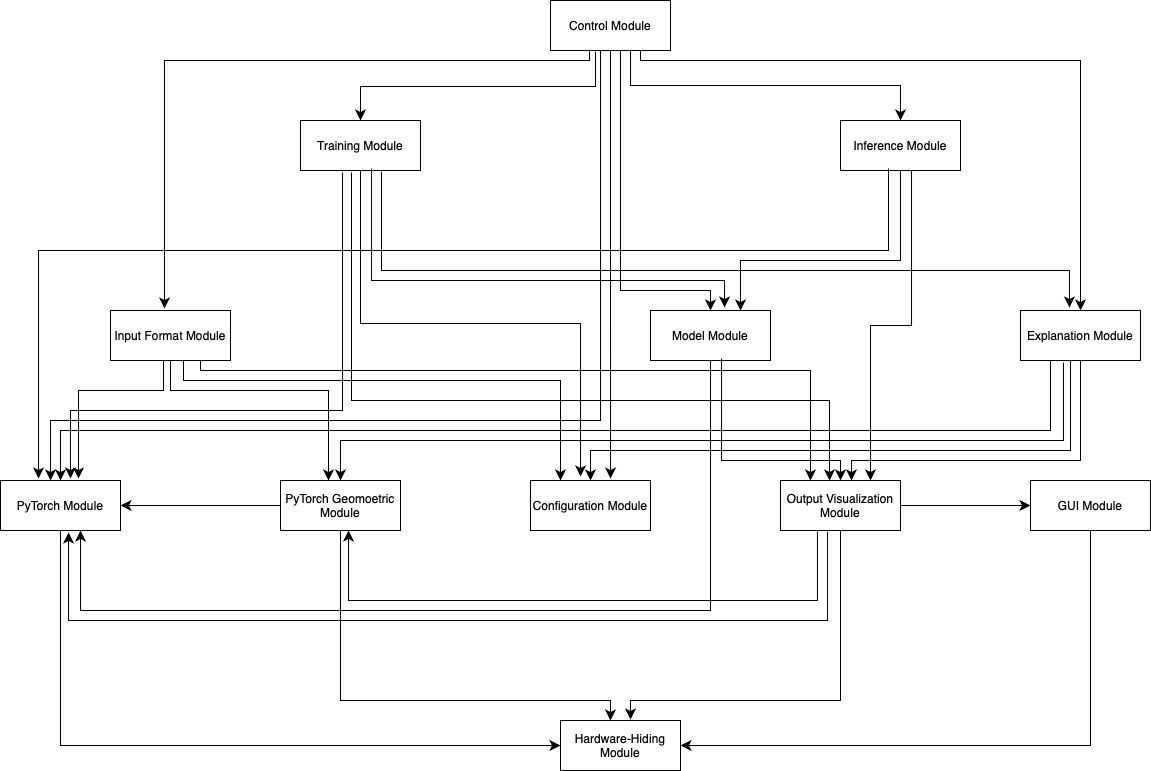

The diagram above was exported from draw.io. Its source (the exported page's mxGraphModel, read from the mxfile embedded in the PNG):
<mxGraphModel dx="3128" dy="1966" grid="1" gridSize="10" guides="1" tooltips="1" connect="1" arrows="1" fold="1" page="1" pageScale="1" pageWidth="850" pageHeight="1100" background="#ffffff" math="0" shadow="0">
  <root>
    <mxCell id="0" />
    <mxCell id="1" parent="0" />
    <mxCell id="qXXlQQz508yTxad9OdaG-2" value="Configuration Module" style="rounded=0;whiteSpace=wrap;html=1;" vertex="1" parent="1">
      <mxGeometry x="-690" y="340" width="120" height="50" as="geometry" />
    </mxCell>
    <mxCell id="qXXlQQz508yTxad9OdaG-3" value="Input Format Module" style="rounded=0;whiteSpace=wrap;html=1;" vertex="1" parent="1">
      <mxGeometry x="-1110" y="170" width="120" height="50" as="geometry" />
    </mxCell>
    <mxCell id="qXXlQQz508yTxad9OdaG-4" value="Control Module" style="rounded=0;whiteSpace=wrap;html=1;" vertex="1" parent="1">
      <mxGeometry x="-670" y="-140" width="120" height="50" as="geometry" />
    </mxCell>
    <mxCell id="qXXlQQz508yTxad9OdaG-5" value="Training Module" style="rounded=0;whiteSpace=wrap;html=1;" vertex="1" parent="1">
      <mxGeometry x="-920" y="-20" width="120" height="50" as="geometry" />
    </mxCell>
    <mxCell id="qXXlQQz508yTxad9OdaG-6" value="Output Visualization Module" style="rounded=0;whiteSpace=wrap;html=1;" vertex="1" parent="1">
      <mxGeometry x="-440" y="340" width="120" height="50" as="geometry" />
    </mxCell>
    <mxCell id="qXXlQQz508yTxad9OdaG-7" value="Model Module" style="rounded=0;whiteSpace=wrap;html=1;" vertex="1" parent="1">
      <mxGeometry x="-570" y="170" width="120" height="50" as="geometry" />
    </mxCell>
    <mxCell id="qXXlQQz508yTxad9OdaG-8" value="Inference Module" style="rounded=0;whiteSpace=wrap;html=1;" vertex="1" parent="1">
      <mxGeometry x="-380" y="-20" width="120" height="50" as="geometry" />
    </mxCell>
    <mxCell id="qXXlQQz508yTxad9OdaG-9" value="Explanation Module" style="rounded=0;whiteSpace=wrap;html=1;" vertex="1" parent="1">
      <mxGeometry x="-200" y="170" width="120" height="50" as="geometry" />
    </mxCell>
    <mxCell id="qXXlQQz508yTxad9OdaG-10" value="PyTorch Module" style="rounded=0;whiteSpace=wrap;html=1;" vertex="1" parent="1">
      <mxGeometry x="-1220" y="340" width="120" height="50" as="geometry" />
    </mxCell>
    <mxCell id="qXXlQQz508yTxad9OdaG-11" value="PyTorch Geomoetric Module" style="rounded=0;whiteSpace=wrap;html=1;" vertex="1" parent="1">
      <mxGeometry x="-940" y="340" width="120" height="50" as="geometry" />
    </mxCell>
    <mxCell id="qXXlQQz508yTxad9OdaG-14" value="GUI Module" style="rounded=0;whiteSpace=wrap;html=1;" vertex="1" parent="1">
      <mxGeometry x="-190" y="340" width="120" height="50" as="geometry" />
    </mxCell>
    <mxCell id="qXXlQQz508yTxad9OdaG-15" value="Hardware-Hiding Module" style="rounded=0;whiteSpace=wrap;html=1;" vertex="1" parent="1">
      <mxGeometry x="-660" y="580" width="120" height="50" as="geometry" />
    </mxCell>
    <mxCell id="qXXlQQz508yTxad9OdaG-21" value="" style="edgeStyle=elbowEdgeStyle;elbow=vertical;endArrow=classic;html=1;curved=0;rounded=0;endSize=8;startSize=8;exitX=0.5;exitY=1;exitDx=0;exitDy=0;" edge="1" parent="1" source="qXXlQQz508yTxad9OdaG-10" target="qXXlQQz508yTxad9OdaG-15">
      <mxGeometry width="50" height="50" relative="1" as="geometry">
        <mxPoint x="-790" y="380" as="sourcePoint" />
        <mxPoint x="-740" y="330" as="targetPoint" />
        <Array as="points">
          <mxPoint x="-1160" y="605" />
        </Array>
      </mxGeometry>
    </mxCell>
    <mxCell id="qXXlQQz508yTxad9OdaG-22" value="" style="edgeStyle=elbowEdgeStyle;elbow=vertical;endArrow=classic;html=1;curved=0;rounded=0;endSize=8;startSize=8;exitX=0.5;exitY=1;exitDx=0;exitDy=0;" edge="1" parent="1" source="qXXlQQz508yTxad9OdaG-11">
      <mxGeometry width="50" height="50" relative="1" as="geometry">
        <mxPoint x="-790" y="380" as="sourcePoint" />
        <mxPoint x="-610" y="580" as="targetPoint" />
        <Array as="points">
          <mxPoint x="-750" y="560" />
        </Array>
      </mxGeometry>
    </mxCell>
    <mxCell id="qXXlQQz508yTxad9OdaG-23" value="" style="edgeStyle=elbowEdgeStyle;elbow=horizontal;endArrow=classic;html=1;curved=0;rounded=0;endSize=8;startSize=8;exitX=0.5;exitY=1;exitDx=0;exitDy=0;" edge="1" parent="1" source="qXXlQQz508yTxad9OdaG-14" target="qXXlQQz508yTxad9OdaG-15">
      <mxGeometry width="50" height="50" relative="1" as="geometry">
        <mxPoint x="-605" y="390" as="sourcePoint" />
        <mxPoint x="-604" y="570" as="targetPoint" />
        <Array as="points">
          <mxPoint x="-130" y="530" />
        </Array>
      </mxGeometry>
    </mxCell>
    <mxCell id="qXXlQQz508yTxad9OdaG-24" value="" style="edgeStyle=elbowEdgeStyle;elbow=vertical;endArrow=classic;html=1;curved=0;rounded=0;endSize=8;startSize=8;exitX=0;exitY=0.5;exitDx=0;exitDy=0;entryX=1;entryY=0.5;entryDx=0;entryDy=0;" edge="1" parent="1" source="qXXlQQz508yTxad9OdaG-11" target="qXXlQQz508yTxad9OdaG-10">
      <mxGeometry width="50" height="50" relative="1" as="geometry">
        <mxPoint x="-790" y="300" as="sourcePoint" />
        <mxPoint x="-740" y="250" as="targetPoint" />
      </mxGeometry>
    </mxCell>
    <mxCell id="qXXlQQz508yTxad9OdaG-28" value="" style="edgeStyle=elbowEdgeStyle;elbow=vertical;endArrow=classic;html=1;curved=0;rounded=0;endSize=8;startSize=8;exitX=0.5;exitY=1;exitDx=0;exitDy=0;entryX=0.667;entryY=1;entryDx=0;entryDy=0;entryPerimeter=0;" edge="1" parent="1" source="qXXlQQz508yTxad9OdaG-7" target="qXXlQQz508yTxad9OdaG-10">
      <mxGeometry width="50" height="50" relative="1" as="geometry">
        <mxPoint x="-560" y="330" as="sourcePoint" />
        <mxPoint x="-510" y="450" as="targetPoint" />
        <Array as="points">
          <mxPoint x="-570" y="470" />
        </Array>
      </mxGeometry>
    </mxCell>
    <mxCell id="qXXlQQz508yTxad9OdaG-29" value="" style="edgeStyle=elbowEdgeStyle;elbow=vertical;endArrow=classic;html=1;curved=0;rounded=0;endSize=8;startSize=8;exitX=0.592;exitY=0.96;exitDx=0;exitDy=0;entryX=0.5;entryY=0;entryDx=0;entryDy=0;exitPerimeter=0;" edge="1" parent="1" source="qXXlQQz508yTxad9OdaG-7" target="qXXlQQz508yTxad9OdaG-6">
      <mxGeometry width="50" height="50" relative="1" as="geometry">
        <mxPoint x="-560" y="430" as="sourcePoint" />
        <mxPoint x="-510" y="380" as="targetPoint" />
        <Array as="points">
          <mxPoint x="-440" y="320" />
        </Array>
      </mxGeometry>
    </mxCell>
    <mxCell id="qXXlQQz508yTxad9OdaG-30" value="" style="edgeStyle=elbowEdgeStyle;elbow=vertical;endArrow=classic;html=1;curved=0;rounded=0;endSize=8;startSize=8;exitX=0.5;exitY=1;exitDx=0;exitDy=0;" edge="1" parent="1" source="qXXlQQz508yTxad9OdaG-6">
      <mxGeometry width="50" height="50" relative="1" as="geometry">
        <mxPoint x="-560" y="430" as="sourcePoint" />
        <mxPoint x="-590" y="579" as="targetPoint" />
        <Array as="points">
          <mxPoint x="-470" y="560" />
        </Array>
      </mxGeometry>
    </mxCell>
    <mxCell id="qXXlQQz508yTxad9OdaG-31" value="" style="edgeStyle=elbowEdgeStyle;elbow=vertical;endArrow=classic;html=1;curved=0;rounded=0;endSize=8;startSize=8;exitX=0.392;exitY=1.02;exitDx=0;exitDy=0;exitPerimeter=0;entryX=0.567;entryY=1.04;entryDx=0;entryDy=0;entryPerimeter=0;" edge="1" parent="1" source="qXXlQQz508yTxad9OdaG-6" target="qXXlQQz508yTxad9OdaG-10">
      <mxGeometry width="50" height="50" relative="1" as="geometry">
        <mxPoint x="-390" y="390" as="sourcePoint" />
        <mxPoint x="-1150" y="400" as="targetPoint" />
        <Array as="points">
          <mxPoint x="-770" y="480" />
        </Array>
      </mxGeometry>
    </mxCell>
    <mxCell id="qXXlQQz508yTxad9OdaG-32" value="" style="edgeStyle=elbowEdgeStyle;elbow=vertical;endArrow=classic;html=1;curved=0;rounded=0;endSize=8;startSize=8;entryX=0.567;entryY=1;entryDx=0;entryDy=0;entryPerimeter=0;exitX=0.308;exitY=1.02;exitDx=0;exitDy=0;exitPerimeter=0;" edge="1" parent="1" source="qXXlQQz508yTxad9OdaG-6" target="qXXlQQz508yTxad9OdaG-11">
      <mxGeometry width="50" height="50" relative="1" as="geometry">
        <mxPoint x="-411" y="390" as="sourcePoint" />
        <mxPoint x="-510" y="380" as="targetPoint" />
        <Array as="points">
          <mxPoint x="-650" y="460" />
        </Array>
      </mxGeometry>
    </mxCell>
    <mxCell id="qXXlQQz508yTxad9OdaG-33" value="" style="edgeStyle=elbowEdgeStyle;elbow=vertical;endArrow=classic;html=1;curved=0;rounded=0;endSize=8;startSize=8;exitX=1;exitY=0.5;exitDx=0;exitDy=0;entryX=0;entryY=0.5;entryDx=0;entryDy=0;" edge="1" parent="1" source="qXXlQQz508yTxad9OdaG-6" target="qXXlQQz508yTxad9OdaG-14">
      <mxGeometry width="50" height="50" relative="1" as="geometry">
        <mxPoint x="-560" y="430" as="sourcePoint" />
        <mxPoint x="-510" y="380" as="targetPoint" />
      </mxGeometry>
    </mxCell>
    <mxCell id="qXXlQQz508yTxad9OdaG-34" value="" style="edgeStyle=elbowEdgeStyle;elbow=vertical;endArrow=classic;html=1;curved=0;rounded=0;endSize=8;startSize=8;exitX=0.5;exitY=1;exitDx=0;exitDy=0;" edge="1" parent="1" source="qXXlQQz508yTxad9OdaG-9">
      <mxGeometry width="50" height="50" relative="1" as="geometry">
        <mxPoint x="-560" y="270" as="sourcePoint" />
        <mxPoint x="-369" y="340" as="targetPoint" />
        <Array as="points">
          <mxPoint x="-250" y="320" />
        </Array>
      </mxGeometry>
    </mxCell>
    <mxCell id="qXXlQQz508yTxad9OdaG-35" value="" style="edgeStyle=elbowEdgeStyle;elbow=vertical;endArrow=classic;html=1;curved=0;rounded=0;endSize=8;startSize=8;entryX=0.5;entryY=0;entryDx=0;entryDy=0;" edge="1" parent="1" target="qXXlQQz508yTxad9OdaG-2">
      <mxGeometry width="50" height="50" relative="1" as="geometry">
        <mxPoint x="-150" y="220" as="sourcePoint" />
        <mxPoint x="-359" y="347" as="targetPoint" />
        <Array as="points">
          <mxPoint x="-390" y="310" />
        </Array>
      </mxGeometry>
    </mxCell>
    <mxCell id="qXXlQQz508yTxad9OdaG-36" value="" style="edgeStyle=elbowEdgeStyle;elbow=vertical;endArrow=classic;html=1;curved=0;rounded=0;endSize=8;startSize=8;entryX=0.5;entryY=0;entryDx=0;entryDy=0;exitX=0.358;exitY=1.04;exitDx=0;exitDy=0;exitPerimeter=0;" edge="1" parent="1" source="qXXlQQz508yTxad9OdaG-9" target="qXXlQQz508yTxad9OdaG-11">
      <mxGeometry width="50" height="50" relative="1" as="geometry">
        <mxPoint x="-140" y="230" as="sourcePoint" />
        <mxPoint x="-620" y="350" as="targetPoint" />
        <Array as="points">
          <mxPoint x="-520" y="300" />
        </Array>
      </mxGeometry>
    </mxCell>
    <mxCell id="qXXlQQz508yTxad9OdaG-37" value="" style="edgeStyle=elbowEdgeStyle;elbow=vertical;endArrow=classic;html=1;curved=0;rounded=0;endSize=8;startSize=8;entryX=0.5;entryY=0;entryDx=0;entryDy=0;exitX=0.25;exitY=1;exitDx=0;exitDy=0;" edge="1" parent="1" source="qXXlQQz508yTxad9OdaG-9" target="qXXlQQz508yTxad9OdaG-10">
      <mxGeometry width="50" height="50" relative="1" as="geometry">
        <mxPoint x="-160" y="220" as="sourcePoint" />
        <mxPoint x="-870" y="350" as="targetPoint" />
        <Array as="points">
          <mxPoint x="-510" y="290" />
        </Array>
      </mxGeometry>
    </mxCell>
    <mxCell id="qXXlQQz508yTxad9OdaG-38" value="" style="edgeStyle=elbowEdgeStyle;elbow=vertical;endArrow=classic;html=1;curved=0;rounded=0;endSize=8;startSize=8;entryX=0.5;entryY=0;entryDx=0;entryDy=0;exitX=0.375;exitY=1.02;exitDx=0;exitDy=0;exitPerimeter=0;" edge="1" parent="1" source="qXXlQQz508yTxad9OdaG-4" target="qXXlQQz508yTxad9OdaG-5">
      <mxGeometry width="50" height="50" relative="1" as="geometry">
        <mxPoint x="-620" y="-90" as="sourcePoint" />
        <mxPoint x="-510" y="220" as="targetPoint" />
      </mxGeometry>
    </mxCell>
    <mxCell id="qXXlQQz508yTxad9OdaG-39" value="" style="edgeStyle=elbowEdgeStyle;elbow=vertical;endArrow=classic;html=1;curved=0;rounded=0;endSize=8;startSize=8;exitX=0.667;exitY=0.98;exitDx=0;exitDy=0;entryX=0.5;entryY=0;entryDx=0;entryDy=0;exitPerimeter=0;" edge="1" parent="1" source="qXXlQQz508yTxad9OdaG-4" target="qXXlQQz508yTxad9OdaG-8">
      <mxGeometry width="50" height="50" relative="1" as="geometry">
        <mxPoint x="-600" y="-80" as="sourcePoint" />
        <mxPoint x="-850" y="-10" as="targetPoint" />
      </mxGeometry>
    </mxCell>
    <mxCell id="qXXlQQz508yTxad9OdaG-40" value="" style="edgeStyle=elbowEdgeStyle;elbow=vertical;endArrow=classic;html=1;curved=0;rounded=0;endSize=8;startSize=8;entryX=0.45;entryY=-0.04;entryDx=0;entryDy=0;entryPerimeter=0;exitX=0.325;exitY=0.98;exitDx=0;exitDy=0;exitPerimeter=0;" edge="1" parent="1" source="qXXlQQz508yTxad9OdaG-4" target="qXXlQQz508yTxad9OdaG-3">
      <mxGeometry width="50" height="50" relative="1" as="geometry">
        <mxPoint x="-630" y="-88" as="sourcePoint" />
        <mxPoint x="-850" y="-10" as="targetPoint" />
        <Array as="points">
          <mxPoint x="-950" y="-80" />
        </Array>
      </mxGeometry>
    </mxCell>
    <mxCell id="qXXlQQz508yTxad9OdaG-41" value="" style="edgeStyle=elbowEdgeStyle;elbow=vertical;endArrow=classic;html=1;curved=0;rounded=0;endSize=8;startSize=8;exitX=0.75;exitY=1;exitDx=0;exitDy=0;entryX=0.5;entryY=0;entryDx=0;entryDy=0;" edge="1" parent="1" source="qXXlQQz508yTxad9OdaG-4" target="qXXlQQz508yTxad9OdaG-9">
      <mxGeometry width="50" height="50" relative="1" as="geometry">
        <mxPoint x="-616" y="-78" as="sourcePoint" />
        <mxPoint x="-140" y="160" as="targetPoint" />
        <Array as="points">
          <mxPoint x="-110" y="-80" />
        </Array>
      </mxGeometry>
    </mxCell>
    <mxCell id="qXXlQQz508yTxad9OdaG-42" value="" style="edgeStyle=elbowEdgeStyle;elbow=vertical;endArrow=classic;html=1;curved=0;rounded=0;endSize=8;startSize=8;entryX=0.667;entryY=-0.04;entryDx=0;entryDy=0;exitX=0.5;exitY=1;exitDx=0;exitDy=0;entryPerimeter=0;" edge="1" parent="1" source="qXXlQQz508yTxad9OdaG-4" target="qXXlQQz508yTxad9OdaG-2">
      <mxGeometry width="50" height="50" relative="1" as="geometry">
        <mxPoint x="-616" y="-78" as="sourcePoint" />
        <mxPoint x="-1046" y="178" as="targetPoint" />
        <Array as="points">
          <mxPoint x="-630" y="110" />
        </Array>
      </mxGeometry>
    </mxCell>
    <mxCell id="qXXlQQz508yTxad9OdaG-44" value="" style="edgeStyle=elbowEdgeStyle;elbow=vertical;endArrow=classic;html=1;curved=0;rounded=0;endSize=8;startSize=8;entryX=0.417;entryY=0;entryDx=0;entryDy=0;entryPerimeter=0;exitX=0.417;exitY=1;exitDx=0;exitDy=0;exitPerimeter=0;" edge="1" parent="1" source="qXXlQQz508yTxad9OdaG-4" target="qXXlQQz508yTxad9OdaG-10">
      <mxGeometry width="50" height="50" relative="1" as="geometry">
        <mxPoint x="-610" y="-90" as="sourcePoint" />
        <mxPoint x="-1160" y="330" as="targetPoint" />
        <Array as="points">
          <mxPoint x="-890" y="280" />
        </Array>
      </mxGeometry>
    </mxCell>
    <mxCell id="qXXlQQz508yTxad9OdaG-45" value="" style="edgeStyle=elbowEdgeStyle;elbow=vertical;endArrow=classic;html=1;curved=0;rounded=0;endSize=8;startSize=8;entryX=0.5;entryY=0;entryDx=0;entryDy=0;" edge="1" parent="1" target="qXXlQQz508yTxad9OdaG-7">
      <mxGeometry width="50" height="50" relative="1" as="geometry">
        <mxPoint x="-600" y="-90" as="sourcePoint" />
        <mxPoint x="-310" y="-10" as="targetPoint" />
        <Array as="points">
          <mxPoint x="-550" y="150" />
        </Array>
      </mxGeometry>
    </mxCell>
    <mxCell id="qXXlQQz508yTxad9OdaG-46" value="" style="edgeStyle=elbowEdgeStyle;elbow=vertical;endArrow=classic;html=1;curved=0;rounded=0;endSize=8;startSize=8;exitX=0.5;exitY=1;exitDx=0;exitDy=0;entryX=0.417;entryY=-0.08;entryDx=0;entryDy=0;entryPerimeter=0;" edge="1" parent="1" source="qXXlQQz508yTxad9OdaG-5" target="qXXlQQz508yTxad9OdaG-2">
      <mxGeometry width="50" height="50" relative="1" as="geometry">
        <mxPoint x="-560" y="270" as="sourcePoint" />
        <mxPoint x="-510" y="220" as="targetPoint" />
      </mxGeometry>
    </mxCell>
    <mxCell id="qXXlQQz508yTxad9OdaG-47" value="" style="edgeStyle=elbowEdgeStyle;elbow=vertical;endArrow=classic;html=1;curved=0;rounded=0;endSize=8;startSize=8;exitX=0.675;exitY=1.02;exitDx=0;exitDy=0;entryX=0.408;entryY=-0.06;entryDx=0;entryDy=0;entryPerimeter=0;exitPerimeter=0;" edge="1" parent="1" source="qXXlQQz508yTxad9OdaG-5" target="qXXlQQz508yTxad9OdaG-9">
      <mxGeometry width="50" height="50" relative="1" as="geometry">
        <mxPoint x="-850" y="40" as="sourcePoint" />
        <mxPoint x="-630" y="346" as="targetPoint" />
        <Array as="points">
          <mxPoint x="-490" y="130" />
        </Array>
      </mxGeometry>
    </mxCell>
    <mxCell id="qXXlQQz508yTxad9OdaG-48" value="" style="edgeStyle=elbowEdgeStyle;elbow=vertical;endArrow=classic;html=1;curved=0;rounded=0;endSize=8;startSize=8;exitX=0.592;exitY=0.96;exitDx=0;exitDy=0;entryX=0.617;entryY=-0.06;entryDx=0;entryDy=0;entryPerimeter=0;exitPerimeter=0;" edge="1" parent="1" source="qXXlQQz508yTxad9OdaG-5" target="qXXlQQz508yTxad9OdaG-7">
      <mxGeometry width="50" height="50" relative="1" as="geometry">
        <mxPoint x="-843" y="42" as="sourcePoint" />
        <mxPoint x="-500" y="160" as="targetPoint" />
        <Array as="points">
          <mxPoint x="-680" y="140" />
        </Array>
      </mxGeometry>
    </mxCell>
    <mxCell id="qXXlQQz508yTxad9OdaG-51" value="" style="edgeStyle=elbowEdgeStyle;elbow=vertical;endArrow=classic;html=1;curved=0;rounded=0;endSize=8;startSize=8;exitX=0.425;exitY=1.04;exitDx=0;exitDy=0;exitPerimeter=0;" edge="1" parent="1" source="qXXlQQz508yTxad9OdaG-5">
      <mxGeometry width="50" height="50" relative="1" as="geometry">
        <mxPoint x="-850" y="40" as="sourcePoint" />
        <mxPoint x="-391" y="340" as="targetPoint" />
        <Array as="points">
          <mxPoint x="-630" y="260" />
        </Array>
      </mxGeometry>
    </mxCell>
    <mxCell id="qXXlQQz508yTxad9OdaG-52" value="" style="edgeStyle=elbowEdgeStyle;elbow=vertical;endArrow=classic;html=1;curved=0;rounded=0;endSize=8;startSize=8;exitX=0.35;exitY=1.04;exitDx=0;exitDy=0;exitPerimeter=0;entryX=0.583;entryY=-0.04;entryDx=0;entryDy=0;entryPerimeter=0;" edge="1" parent="1" source="qXXlQQz508yTxad9OdaG-5" target="qXXlQQz508yTxad9OdaG-10">
      <mxGeometry width="50" height="50" relative="1" as="geometry">
        <mxPoint x="-859" y="42" as="sourcePoint" />
        <mxPoint x="-1150" y="330" as="targetPoint" />
        <Array as="points">
          <mxPoint x="-1010" y="270" />
        </Array>
      </mxGeometry>
    </mxCell>
    <mxCell id="qXXlQQz508yTxad9OdaG-53" value="" style="edgeStyle=elbowEdgeStyle;elbow=vertical;endArrow=classic;html=1;curved=0;rounded=0;endSize=8;startSize=8;exitX=0.5;exitY=1;exitDx=0;exitDy=0;entryX=0.75;entryY=0;entryDx=0;entryDy=0;" edge="1" parent="1" source="qXXlQQz508yTxad9OdaG-8" target="qXXlQQz508yTxad9OdaG-7">
      <mxGeometry width="50" height="50" relative="1" as="geometry">
        <mxPoint x="-560" y="270" as="sourcePoint" />
        <mxPoint x="-510" y="220" as="targetPoint" />
        <Array as="points">
          <mxPoint x="-400" y="120" />
        </Array>
      </mxGeometry>
    </mxCell>
    <mxCell id="qXXlQQz508yTxad9OdaG-54" value="" style="edgeStyle=elbowEdgeStyle;elbow=vertical;endArrow=classic;html=1;curved=0;rounded=0;endSize=8;startSize=8;exitX=0.4;exitY=0.96;exitDx=0;exitDy=0;exitPerimeter=0;entryX=0.317;entryY=-0.04;entryDx=0;entryDy=0;entryPerimeter=0;" edge="1" parent="1" source="qXXlQQz508yTxad9OdaG-8" target="qXXlQQz508yTxad9OdaG-10">
      <mxGeometry width="50" height="50" relative="1" as="geometry">
        <mxPoint x="-310" y="40" as="sourcePoint" />
        <mxPoint x="-1190" y="330" as="targetPoint" />
        <Array as="points">
          <mxPoint x="-760" y="110" />
        </Array>
      </mxGeometry>
    </mxCell>
    <mxCell id="qXXlQQz508yTxad9OdaG-55" value="" style="edgeStyle=elbowEdgeStyle;elbow=vertical;endArrow=classic;html=1;curved=0;rounded=0;endSize=8;startSize=8;exitX=0.592;exitY=1;exitDx=0;exitDy=0;entryX=0.75;entryY=0;entryDx=0;entryDy=0;exitPerimeter=0;" edge="1" parent="1" source="qXXlQQz508yTxad9OdaG-8" target="qXXlQQz508yTxad9OdaG-6">
      <mxGeometry width="50" height="50" relative="1" as="geometry">
        <mxPoint x="-310" y="40" as="sourcePoint" />
        <mxPoint x="-470" y="180" as="targetPoint" />
      </mxGeometry>
    </mxCell>
    <mxCell id="qXXlQQz508yTxad9OdaG-56" value="" style="edgeStyle=elbowEdgeStyle;elbow=vertical;endArrow=classic;html=1;curved=0;rounded=0;endSize=8;startSize=8;entryX=0.65;entryY=-0.04;entryDx=0;entryDy=0;entryPerimeter=0;" edge="1" parent="1" target="qXXlQQz508yTxad9OdaG-10">
      <mxGeometry width="50" height="50" relative="1" as="geometry">
        <mxPoint x="-1057" y="220" as="sourcePoint" />
        <mxPoint x="-510" y="260" as="targetPoint" />
        <Array as="points">
          <mxPoint x="-1100" y="250" />
        </Array>
      </mxGeometry>
    </mxCell>
    <mxCell id="qXXlQQz508yTxad9OdaG-57" value="" style="edgeStyle=elbowEdgeStyle;elbow=vertical;endArrow=classic;html=1;curved=0;rounded=0;endSize=8;startSize=8;exitX=0.5;exitY=1;exitDx=0;exitDy=0;entryX=0.4;entryY=0;entryDx=0;entryDy=0;entryPerimeter=0;" edge="1" parent="1" source="qXXlQQz508yTxad9OdaG-3" target="qXXlQQz508yTxad9OdaG-11">
      <mxGeometry width="50" height="50" relative="1" as="geometry">
        <mxPoint x="-1047" y="233" as="sourcePoint" />
        <mxPoint x="-1132" y="348" as="targetPoint" />
        <Array as="points">
          <mxPoint x="-970" y="250" />
        </Array>
      </mxGeometry>
    </mxCell>
    <mxCell id="qXXlQQz508yTxad9OdaG-58" value="" style="edgeStyle=elbowEdgeStyle;elbow=vertical;endArrow=classic;html=1;curved=0;rounded=0;endSize=8;startSize=8;entryX=0.25;entryY=0;entryDx=0;entryDy=0;" edge="1" parent="1" target="qXXlQQz508yTxad9OdaG-2">
      <mxGeometry width="50" height="50" relative="1" as="geometry">
        <mxPoint x="-1037" y="220" as="sourcePoint" />
        <mxPoint x="-882" y="350" as="targetPoint" />
        <Array as="points">
          <mxPoint x="-850" y="240" />
        </Array>
      </mxGeometry>
    </mxCell>
    <mxCell id="qXXlQQz508yTxad9OdaG-59" value="" style="edgeStyle=elbowEdgeStyle;elbow=vertical;endArrow=classic;html=1;curved=0;rounded=0;endSize=8;startSize=8;exitX=0.75;exitY=1;exitDx=0;exitDy=0;entryX=0.25;entryY=0;entryDx=0;entryDy=0;" edge="1" parent="1" source="qXXlQQz508yTxad9OdaG-3" target="qXXlQQz508yTxad9OdaG-6">
      <mxGeometry width="50" height="50" relative="1" as="geometry">
        <mxPoint x="-1027" y="233" as="sourcePoint" />
        <mxPoint x="-650" y="350" as="targetPoint" />
        <Array as="points">
          <mxPoint x="-820" y="230" />
        </Array>
      </mxGeometry>
    </mxCell>
  </root>
</mxGraphModel>